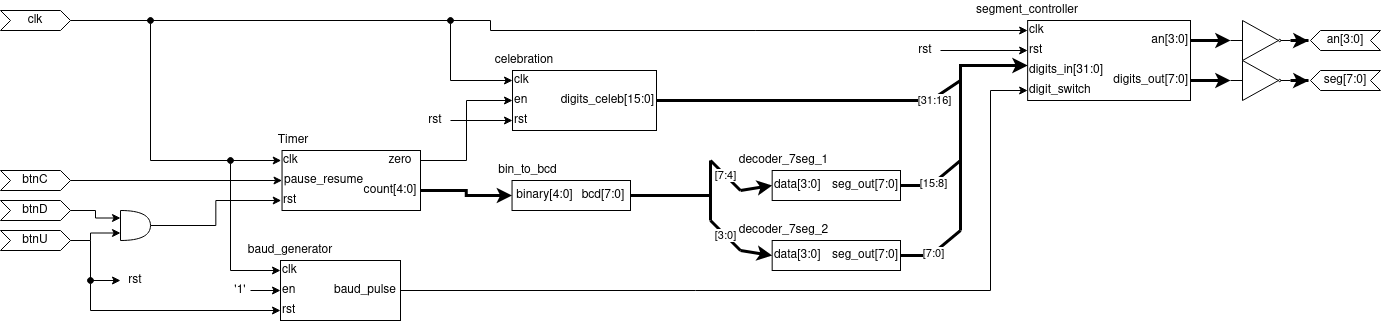

The diagram above was exported from draw.io. Its source (the exported page's mxGraphModel, read from the mxfile embedded in the PNG):
<mxGraphModel dx="1588" dy="957" grid="1" gridSize="10" guides="1" tooltips="1" connect="1" arrows="1" fold="1" page="1" pageScale="1" pageWidth="850" pageHeight="1100" math="0" shadow="0">
  <root>
    <mxCell id="0" />
    <mxCell id="1" parent="0" />
    <mxCell id="2" style="edgeStyle=orthogonalEdgeStyle;rounded=0;orthogonalLoop=1;jettySize=auto;html=1;exitX=1;exitY=0.5;exitDx=0;exitDy=0;entryX=0;entryY=0.5;entryDx=0;entryDy=0;" edge="1" source="3" target="57" parent="1">
      <mxGeometry relative="1" as="geometry">
        <mxPoint x="810" y="300.1428571428571" as="targetPoint" />
        <Array as="points">
          <mxPoint x="810" y="270" />
          <mxPoint x="810" y="280" />
        </Array>
      </mxGeometry>
    </mxCell>
    <mxCell id="3" value="&lt;div&gt;clk&lt;/div&gt;" style="shape=step;perimeter=stepPerimeter;whiteSpace=wrap;html=1;fixedSize=1;size=10;" vertex="1" parent="1">
      <mxGeometry x="320" y="260" width="70" height="20" as="geometry" />
    </mxCell>
    <mxCell id="4" style="edgeStyle=orthogonalEdgeStyle;rounded=0;orthogonalLoop=1;jettySize=auto;html=1;exitX=1;exitY=0.5;exitDx=0;exitDy=0;entryX=0;entryY=0.25;entryDx=0;entryDy=0;entryPerimeter=0;" edge="1" source="5" target="19" parent="1">
      <mxGeometry relative="1" as="geometry" />
    </mxCell>
    <mxCell id="5" value="btnD" style="shape=step;perimeter=stepPerimeter;whiteSpace=wrap;html=1;fixedSize=1;size=10;" vertex="1" parent="1">
      <mxGeometry x="320" y="450" width="70" height="20" as="geometry" />
    </mxCell>
    <mxCell id="6" style="edgeStyle=orthogonalEdgeStyle;rounded=0;orthogonalLoop=1;jettySize=auto;html=1;exitX=1;exitY=0.5;exitDx=0;exitDy=0;entryX=0;entryY=0.75;entryDx=0;entryDy=0;entryPerimeter=0;" edge="1" source="7" target="19" parent="1">
      <mxGeometry relative="1" as="geometry">
        <Array as="points">
          <mxPoint x="410" y="490" />
        </Array>
      </mxGeometry>
    </mxCell>
    <mxCell id="7" value="btnU" style="shape=step;perimeter=stepPerimeter;whiteSpace=wrap;html=1;fixedSize=1;size=10;" vertex="1" parent="1">
      <mxGeometry x="320" y="480" width="70" height="20" as="geometry" />
    </mxCell>
    <mxCell id="8" style="edgeStyle=orthogonalEdgeStyle;rounded=0;orthogonalLoop=1;jettySize=auto;html=1;exitX=1;exitY=0.5;exitDx=0;exitDy=0;entryX=0;entryY=0.5;entryDx=0;entryDy=0;" edge="1" source="9" target="14" parent="1">
      <mxGeometry relative="1" as="geometry" />
    </mxCell>
    <mxCell id="9" value="btnC" style="shape=step;perimeter=stepPerimeter;whiteSpace=wrap;html=1;fixedSize=1;size=10;" vertex="1" parent="1">
      <mxGeometry x="320" y="420" width="70" height="20" as="geometry" />
    </mxCell>
    <mxCell id="10" value="" style="group" vertex="1" connectable="0" parent="1">
      <mxGeometry x="590" y="380" width="150" height="80" as="geometry" />
    </mxCell>
    <mxCell id="11" value="Timer" style="text;html=1;strokeColor=none;fillColor=none;align=center;verticalAlign=middle;whiteSpace=wrap;rounded=0;" vertex="1" parent="10">
      <mxGeometry width="46.15384615384615" height="20" as="geometry" />
    </mxCell>
    <mxCell id="12" value="" style="rounded=0;whiteSpace=wrap;html=1;" vertex="1" parent="10">
      <mxGeometry x="11.538461538461538" y="20" width="138.46153846153845" height="60" as="geometry" />
    </mxCell>
    <mxCell id="13" value="clk" style="text;html=1;strokeColor=none;fillColor=none;align=left;verticalAlign=middle;whiteSpace=wrap;rounded=0;" vertex="1" parent="10">
      <mxGeometry x="10.714285714285714" y="20" width="35.44285714285714" height="20" as="geometry" />
    </mxCell>
    <mxCell id="14" value="pause_resume" style="text;html=1;strokeColor=none;fillColor=none;align=left;verticalAlign=middle;whiteSpace=wrap;rounded=0;" vertex="1" parent="10">
      <mxGeometry x="11.539285714285713" y="40" width="84.88928571428572" height="20" as="geometry" />
    </mxCell>
    <mxCell id="15" value="rst" style="text;html=1;strokeColor=none;fillColor=none;align=left;verticalAlign=middle;whiteSpace=wrap;rounded=0;" vertex="1" parent="10">
      <mxGeometry x="10.714285714285714" y="60" width="35.44285714285714" height="20" as="geometry" />
    </mxCell>
    <mxCell id="16" value="zero" style="text;html=1;strokeColor=none;fillColor=none;align=center;verticalAlign=middle;whiteSpace=wrap;rounded=0;" vertex="1" parent="10">
      <mxGeometry x="110" y="20" width="40" height="20" as="geometry" />
    </mxCell>
    <mxCell id="17" value="count[4:0]" style="text;html=1;strokeColor=none;fillColor=none;align=center;verticalAlign=middle;whiteSpace=wrap;rounded=0;" vertex="1" parent="10">
      <mxGeometry x="90" y="50" width="60" height="20" as="geometry" />
    </mxCell>
    <mxCell id="18" style="edgeStyle=orthogonalEdgeStyle;rounded=0;orthogonalLoop=1;jettySize=auto;html=1;exitX=1;exitY=0.5;exitDx=0;exitDy=0;exitPerimeter=0;entryX=0;entryY=0.5;entryDx=0;entryDy=0;" edge="1" source="19" target="15" parent="1">
      <mxGeometry relative="1" as="geometry" />
    </mxCell>
    <mxCell id="19" value="" style="shape=or;whiteSpace=wrap;html=1;" vertex="1" parent="1">
      <mxGeometry x="440" y="460" width="30" height="30" as="geometry" />
    </mxCell>
    <mxCell id="20" value="" style="endArrow=classic;html=1;entryX=0;entryY=0.5;entryDx=0;entryDy=0;rounded=0;startArrow=oval;startFill=1;" edge="1" target="13" parent="1">
      <mxGeometry width="50" height="50" relative="1" as="geometry">
        <mxPoint x="470" y="270" as="sourcePoint" />
        <mxPoint x="380" y="440" as="targetPoint" />
        <Array as="points">
          <mxPoint x="470" y="410" />
        </Array>
      </mxGeometry>
    </mxCell>
    <mxCell id="21" value="" style="group" vertex="1" connectable="0" parent="1">
      <mxGeometry x="810" y="410" width="140" height="50" as="geometry" />
    </mxCell>
    <mxCell id="22" value="" style="rounded=0;whiteSpace=wrap;html=1;align=left;" vertex="1" parent="21">
      <mxGeometry x="21.538461538461537" y="20" width="118.46153846153845" height="30" as="geometry" />
    </mxCell>
    <mxCell id="23" value="bin_to_bcd" style="text;html=1;strokeColor=none;fillColor=none;align=center;verticalAlign=middle;whiteSpace=wrap;rounded=0;" vertex="1" parent="21">
      <mxGeometry width="75.38461538461539" height="20" as="geometry" />
    </mxCell>
    <mxCell id="24" value="binary[4:0]" style="text;html=1;strokeColor=none;fillColor=none;align=center;verticalAlign=middle;whiteSpace=wrap;rounded=0;" vertex="1" parent="21">
      <mxGeometry x="21.538461538461537" y="25" width="64.61538461538461" height="20" as="geometry" />
    </mxCell>
    <mxCell id="25" value="bcd[7:0]" style="text;html=1;strokeColor=none;fillColor=none;align=center;verticalAlign=middle;whiteSpace=wrap;rounded=0;" vertex="1" parent="21">
      <mxGeometry x="86.15384615384615" y="25" width="53.84615384615385" height="20" as="geometry" />
    </mxCell>
    <mxCell id="26" style="edgeStyle=orthogonalEdgeStyle;rounded=0;orthogonalLoop=1;jettySize=auto;html=1;exitX=1;exitY=0.5;exitDx=0;exitDy=0;entryX=0;entryY=0.5;entryDx=0;entryDy=0;startArrow=none;startFill=0;strokeWidth=3;" edge="1" source="17" target="24" parent="1">
      <mxGeometry relative="1" as="geometry" />
    </mxCell>
    <mxCell id="27" value="" style="group" vertex="1" connectable="0" parent="1">
      <mxGeometry x="1080" y="400" width="140" height="60" as="geometry" />
    </mxCell>
    <mxCell id="28" value="" style="group" vertex="1" connectable="0" parent="27">
      <mxGeometry width="140" height="60" as="geometry" />
    </mxCell>
    <mxCell id="29" value="" style="rounded=0;whiteSpace=wrap;html=1;align=left;" vertex="1" parent="28">
      <mxGeometry x="11.666666666666668" y="20" width="128.33333333333334" height="30" as="geometry" />
    </mxCell>
    <mxCell id="30" value="decoder_7seg_1" style="text;html=1;strokeColor=none;fillColor=none;align=center;verticalAlign=middle;whiteSpace=wrap;rounded=0;" vertex="1" parent="28">
      <mxGeometry width="46.66666666666667" height="20" as="geometry" />
    </mxCell>
    <mxCell id="31" value="data[3:0]" style="text;html=1;strokeColor=none;fillColor=none;align=left;verticalAlign=middle;whiteSpace=wrap;rounded=0;" vertex="1" parent="28">
      <mxGeometry x="11.666666666666668" y="25" width="58.333333333333336" height="20" as="geometry" />
    </mxCell>
    <mxCell id="32" value="&lt;div align=&quot;right&quot;&gt;seg_out[7:0]&lt;/div&gt;" style="text;html=1;strokeColor=none;fillColor=none;align=right;verticalAlign=middle;whiteSpace=wrap;rounded=0;" vertex="1" parent="28">
      <mxGeometry x="58.333333333333336" y="25" width="81.66666666666667" height="20" as="geometry" />
    </mxCell>
    <mxCell id="33" style="edgeStyle=orthogonalEdgeStyle;rounded=0;orthogonalLoop=1;jettySize=auto;html=1;exitX=1;exitY=0.5;exitDx=0;exitDy=0;startArrow=none;startFill=0;strokeWidth=3;endArrow=none;endFill=0;" edge="1" source="25" parent="1">
      <mxGeometry relative="1" as="geometry">
        <mxPoint x="1030" y="470" as="targetPoint" />
        <Array as="points">
          <mxPoint x="1030" y="445" />
        </Array>
      </mxGeometry>
    </mxCell>
    <mxCell id="34" value="" style="endArrow=none;html=1;strokeWidth=3;endFill=0;" edge="1" parent="1">
      <mxGeometry relative="1" as="geometry">
        <mxPoint x="1030" y="410" as="sourcePoint" />
        <mxPoint x="1060" y="440" as="targetPoint" />
      </mxGeometry>
    </mxCell>
    <mxCell id="35" value="&lt;div&gt;[7:4]&lt;/div&gt;" style="edgeLabel;resizable=0;html=1;align=center;verticalAlign=middle;" connectable="0" vertex="1" parent="34">
      <mxGeometry relative="1" as="geometry" />
    </mxCell>
    <mxCell id="36" value="" style="endArrow=none;html=1;strokeWidth=3;endFill=0;" edge="1" parent="1">
      <mxGeometry relative="1" as="geometry">
        <mxPoint x="1030" y="470" as="sourcePoint" />
        <mxPoint x="1060" y="500" as="targetPoint" />
      </mxGeometry>
    </mxCell>
    <mxCell id="37" value="[3:0]" style="edgeLabel;resizable=0;html=1;align=center;verticalAlign=middle;" connectable="0" vertex="1" parent="36">
      <mxGeometry relative="1" as="geometry" />
    </mxCell>
    <mxCell id="38" value="" style="endArrow=classic;html=1;strokeWidth=3;entryX=0;entryY=0.5;entryDx=0;entryDy=0;rounded=0;" edge="1" target="96" parent="1">
      <mxGeometry width="50" height="50" relative="1" as="geometry">
        <mxPoint x="1060" y="500" as="sourcePoint" />
        <mxPoint x="1110" y="505" as="targetPoint" />
      </mxGeometry>
    </mxCell>
    <mxCell id="39" value="" style="endArrow=none;html=1;strokeWidth=3;" edge="1" parent="1">
      <mxGeometry width="50" height="50" relative="1" as="geometry">
        <mxPoint x="1030" y="450" as="sourcePoint" />
        <mxPoint x="1030" y="410" as="targetPoint" />
      </mxGeometry>
    </mxCell>
    <mxCell id="40" value="" style="endArrow=classic;html=1;strokeWidth=3;entryX=0;entryY=0.5;entryDx=0;entryDy=0;rounded=0;" edge="1" target="31" parent="1">
      <mxGeometry width="50" height="50" relative="1" as="geometry">
        <mxPoint x="1060" y="440" as="sourcePoint" />
        <mxPoint x="1090" y="390" as="targetPoint" />
      </mxGeometry>
    </mxCell>
    <mxCell id="41" value="" style="group" vertex="1" connectable="0" parent="1">
      <mxGeometry x="820" y="300" width="180" height="80" as="geometry" />
    </mxCell>
    <mxCell id="42" value="" style="rounded=0;whiteSpace=wrap;html=1;align=left;" vertex="1" parent="41">
      <mxGeometry x="12" y="20" width="144" height="60" as="geometry" />
    </mxCell>
    <mxCell id="43" value="celebration" style="text;html=1;strokeColor=none;fillColor=none;align=center;verticalAlign=middle;whiteSpace=wrap;rounded=0;" vertex="1" parent="41">
      <mxGeometry width="48" height="20" as="geometry" />
    </mxCell>
    <mxCell id="44" value="clk" style="text;html=1;strokeColor=none;fillColor=none;align=left;verticalAlign=middle;whiteSpace=wrap;rounded=0;" vertex="1" parent="41">
      <mxGeometry x="12" y="20" width="48" height="20" as="geometry" />
    </mxCell>
    <mxCell id="45" value="en" style="text;html=1;strokeColor=none;fillColor=none;align=left;verticalAlign=middle;whiteSpace=wrap;rounded=0;" vertex="1" parent="41">
      <mxGeometry x="12" y="40" width="48" height="20" as="geometry" />
    </mxCell>
    <mxCell id="46" value="rst" style="text;html=1;strokeColor=none;fillColor=none;align=left;verticalAlign=middle;whiteSpace=wrap;rounded=0;" vertex="1" parent="41">
      <mxGeometry x="12" y="60" width="48" height="20" as="geometry" />
    </mxCell>
    <mxCell id="47" value="&lt;div&gt;digits_celeb[15:0]&lt;/div&gt;" style="text;html=1;strokeColor=none;fillColor=none;align=right;verticalAlign=middle;whiteSpace=wrap;rounded=0;" vertex="1" parent="41">
      <mxGeometry x="24" y="40" width="132" height="20" as="geometry" />
    </mxCell>
    <mxCell id="48" value="" style="endArrow=classic;html=1;strokeWidth=1;entryX=0;entryY=0.5;entryDx=0;entryDy=0;startArrow=oval;startFill=1;edgeStyle=orthogonalEdgeStyle;rounded=0;" edge="1" target="44" parent="1">
      <mxGeometry width="50" height="50" relative="1" as="geometry">
        <mxPoint x="770" y="270" as="sourcePoint" />
        <mxPoint x="870" y="400" as="targetPoint" />
        <Array as="points">
          <mxPoint x="770" y="330" />
        </Array>
      </mxGeometry>
    </mxCell>
    <mxCell id="49" style="edgeStyle=orthogonalEdgeStyle;rounded=0;orthogonalLoop=1;jettySize=auto;html=1;exitX=1;exitY=0.5;exitDx=0;exitDy=0;entryX=0;entryY=0.5;entryDx=0;entryDy=0;startArrow=none;startFill=0;endArrow=classic;endFill=1;strokeWidth=1;" edge="1" source="16" target="45" parent="1">
      <mxGeometry relative="1" as="geometry" />
    </mxCell>
    <mxCell id="50" value="" style="endArrow=classic;html=1;strokeWidth=1;edgeStyle=orthogonalEdgeStyle;rounded=0;" edge="1" parent="1">
      <mxGeometry width="50" height="50" relative="1" as="geometry">
        <mxPoint x="410" y="490" as="sourcePoint" />
        <mxPoint x="440" y="530" as="targetPoint" />
        <Array as="points">
          <mxPoint x="410" y="530" />
        </Array>
      </mxGeometry>
    </mxCell>
    <mxCell id="51" value="rst" style="text;html=1;strokeColor=none;fillColor=none;align=center;verticalAlign=middle;whiteSpace=wrap;rounded=0;" vertex="1" parent="1">
      <mxGeometry x="440" y="520" width="30" height="20" as="geometry" />
    </mxCell>
    <mxCell id="52" style="edgeStyle=orthogonalEdgeStyle;rounded=0;orthogonalLoop=1;jettySize=auto;html=1;exitX=1;exitY=0.5;exitDx=0;exitDy=0;entryX=0;entryY=0.5;entryDx=0;entryDy=0;startArrow=none;startFill=0;endArrow=classic;endFill=1;strokeWidth=1;" edge="1" source="53" target="46" parent="1">
      <mxGeometry relative="1" as="geometry" />
    </mxCell>
    <mxCell id="53" value="rst" style="text;html=1;strokeColor=none;fillColor=none;align=center;verticalAlign=middle;whiteSpace=wrap;rounded=0;" vertex="1" parent="1">
      <mxGeometry x="740" y="360" width="30" height="20" as="geometry" />
    </mxCell>
    <mxCell id="54" value="" style="group" vertex="1" connectable="0" parent="1">
      <mxGeometry x="1330" y="250" width="180" height="100" as="geometry" />
    </mxCell>
    <mxCell id="55" value="" style="rounded=0;whiteSpace=wrap;html=1;align=left;" vertex="1" parent="54">
      <mxGeometry x="17.142857142857142" y="20" width="162.85714285714286" height="80" as="geometry" />
    </mxCell>
    <mxCell id="56" value="segment_controller" style="text;html=1;strokeColor=none;fillColor=none;align=center;verticalAlign=middle;whiteSpace=wrap;rounded=0;" vertex="1" parent="54">
      <mxGeometry width="34.285714285714285" height="20" as="geometry" />
    </mxCell>
    <mxCell id="57" value="&lt;div align=&quot;left&quot;&gt;clk&lt;/div&gt;" style="text;html=1;strokeColor=none;fillColor=none;align=left;verticalAlign=middle;whiteSpace=wrap;rounded=0;" vertex="1" parent="54">
      <mxGeometry x="17.142857142857142" y="20" width="34.285714285714285" height="20" as="geometry" />
    </mxCell>
    <mxCell id="58" value="rst" style="text;html=1;strokeColor=none;fillColor=none;align=left;verticalAlign=middle;whiteSpace=wrap;rounded=0;" vertex="1" parent="54">
      <mxGeometry x="17.142857142857142" y="40" width="34.285714285714285" height="20" as="geometry" />
    </mxCell>
    <mxCell id="59" value="digits_in[31:0]" style="text;html=1;strokeColor=none;fillColor=none;align=left;verticalAlign=middle;whiteSpace=wrap;rounded=0;" vertex="1" parent="54">
      <mxGeometry x="17.142857142857142" y="60" width="34.285714285714285" height="20" as="geometry" />
    </mxCell>
    <mxCell id="60" value="&lt;div&gt;digit_switch&lt;/div&gt;" style="text;html=1;strokeColor=none;fillColor=none;align=left;verticalAlign=middle;whiteSpace=wrap;rounded=0;" vertex="1" parent="54">
      <mxGeometry x="17.142857142857142" y="80" width="34.285714285714285" height="20" as="geometry" />
    </mxCell>
    <mxCell id="61" value="&lt;div align=&quot;right&quot;&gt;an[3:0]&lt;/div&gt;" style="text;html=1;strokeColor=none;fillColor=none;align=right;verticalAlign=middle;whiteSpace=wrap;rounded=0;" vertex="1" parent="54">
      <mxGeometry x="130" y="30" width="50" height="20" as="geometry" />
    </mxCell>
    <mxCell id="62" value="digits_out[7:0]" style="text;html=1;strokeColor=none;fillColor=none;align=right;verticalAlign=middle;whiteSpace=wrap;rounded=0;" vertex="1" parent="54">
      <mxGeometry x="110" y="70" width="70" height="20" as="geometry" />
    </mxCell>
    <mxCell id="63" style="edgeStyle=orthogonalEdgeStyle;rounded=0;orthogonalLoop=1;jettySize=auto;html=1;exitX=0;exitY=0.25;exitDx=0;exitDy=0;startArrow=classic;startFill=1;endArrow=none;endFill=0;strokeWidth=3;" edge="1" source="59" parent="1">
      <mxGeometry relative="1" as="geometry">
        <mxPoint x="1280" y="480" as="targetPoint" />
      </mxGeometry>
    </mxCell>
    <mxCell id="64" style="rounded=0;orthogonalLoop=1;jettySize=auto;html=1;exitX=1;exitY=0.5;exitDx=0;exitDy=0;startArrow=none;startFill=0;endArrow=none;endFill=0;strokeWidth=3;" edge="1" parent="1">
      <mxGeometry relative="1" as="geometry">
        <mxPoint x="1280" y="480" as="targetPoint" />
        <mxPoint x="1220" y="505" as="sourcePoint" />
        <Array as="points">
          <mxPoint x="1250" y="505" />
        </Array>
      </mxGeometry>
    </mxCell>
    <mxCell id="65" value="[7:0]" style="edgeLabel;html=1;align=center;verticalAlign=middle;resizable=0;points=[];" vertex="1" connectable="0" parent="64">
      <mxGeometry x="-0.1311" y="10" relative="1" as="geometry">
        <mxPoint x="9" y="5" as="offset" />
      </mxGeometry>
    </mxCell>
    <mxCell id="66" style="rounded=0;orthogonalLoop=1;jettySize=auto;html=1;exitX=1;exitY=0.5;exitDx=0;exitDy=0;startArrow=none;startFill=0;endArrow=none;endFill=0;strokeWidth=3;" edge="1" parent="1">
      <mxGeometry relative="1" as="geometry">
        <mxPoint x="1280" y="410" as="targetPoint" />
        <mxPoint x="1220" y="435" as="sourcePoint" />
        <Array as="points">
          <mxPoint x="1250" y="435" />
        </Array>
      </mxGeometry>
    </mxCell>
    <mxCell id="67" value="[15:8]" style="edgeLabel;html=1;align=center;verticalAlign=middle;resizable=0;points=[];" vertex="1" connectable="0" parent="66">
      <mxGeometry x="-0.1311" y="10" relative="1" as="geometry">
        <mxPoint x="9" y="5" as="offset" />
      </mxGeometry>
    </mxCell>
    <mxCell id="68" style="edgeStyle=none;rounded=0;orthogonalLoop=1;jettySize=auto;html=1;exitX=1;exitY=0.5;exitDx=0;exitDy=0;startArrow=none;startFill=0;endArrow=none;endFill=0;strokeWidth=3;" edge="1" source="47" parent="1">
      <mxGeometry relative="1" as="geometry">
        <mxPoint x="1280" y="330" as="targetPoint" />
        <Array as="points">
          <mxPoint x="1250" y="350" />
        </Array>
      </mxGeometry>
    </mxCell>
    <mxCell id="69" value="&lt;div&gt;[31:16]&lt;/div&gt;" style="edgeLabel;html=1;align=center;verticalAlign=middle;resizable=0;points=[];" vertex="1" connectable="0" parent="68">
      <mxGeometry x="0.7165" y="1" relative="1" as="geometry">
        <mxPoint x="11.72" y="1" as="offset" />
      </mxGeometry>
    </mxCell>
    <mxCell id="70" style="edgeStyle=orthogonalEdgeStyle;rounded=0;orthogonalLoop=1;jettySize=auto;html=1;exitX=1;exitY=0.5;exitDx=0;exitDy=0;entryX=0;entryY=0.5;entryDx=0;entryDy=0;startArrow=none;startFill=0;endArrow=classic;endFill=1;strokeWidth=1;" edge="1" source="71" target="58" parent="1">
      <mxGeometry relative="1" as="geometry" />
    </mxCell>
    <mxCell id="71" value="rst" style="text;html=1;strokeColor=none;fillColor=none;align=center;verticalAlign=middle;whiteSpace=wrap;rounded=0;" vertex="1" parent="1">
      <mxGeometry x="1230" y="290" width="30" height="20" as="geometry" />
    </mxCell>
    <mxCell id="72" value="" style="group" vertex="1" connectable="0" parent="1">
      <mxGeometry x="590" y="490" width="130" height="80" as="geometry" />
    </mxCell>
    <mxCell id="73" value="" style="rounded=0;whiteSpace=wrap;html=1;align=left;" vertex="1" parent="72">
      <mxGeometry x="10" y="20" width="120" height="60" as="geometry" />
    </mxCell>
    <mxCell id="74" value="baud_generator" style="text;html=1;strokeColor=none;fillColor=none;align=center;verticalAlign=middle;whiteSpace=wrap;rounded=0;" vertex="1" parent="72">
      <mxGeometry width="40" height="20" as="geometry" />
    </mxCell>
    <mxCell id="75" value="clk" style="text;html=1;strokeColor=none;fillColor=none;align=left;verticalAlign=middle;whiteSpace=wrap;rounded=0;" vertex="1" parent="72">
      <mxGeometry x="10" y="20" width="40" height="20" as="geometry" />
    </mxCell>
    <mxCell id="76" value="en" style="text;html=1;strokeColor=none;fillColor=none;align=left;verticalAlign=middle;whiteSpace=wrap;rounded=0;" vertex="1" parent="72">
      <mxGeometry x="10" y="40" width="40" height="20" as="geometry" />
    </mxCell>
    <mxCell id="77" value="rst" style="text;html=1;strokeColor=none;fillColor=none;align=left;verticalAlign=middle;whiteSpace=wrap;rounded=0;" vertex="1" parent="72">
      <mxGeometry x="10" y="60" width="40" height="20" as="geometry" />
    </mxCell>
    <mxCell id="78" value="baud_pulse" style="text;html=1;strokeColor=none;fillColor=none;align=center;verticalAlign=middle;whiteSpace=wrap;rounded=0;" vertex="1" parent="72">
      <mxGeometry x="60" y="40" width="70" height="20" as="geometry" />
    </mxCell>
    <mxCell id="79" style="edgeStyle=orthogonalEdgeStyle;rounded=0;orthogonalLoop=1;jettySize=auto;html=1;exitX=0;exitY=0.5;exitDx=0;exitDy=0;startArrow=classic;startFill=1;endArrow=oval;endFill=1;strokeWidth=1;" edge="1" source="75" parent="1">
      <mxGeometry relative="1" as="geometry">
        <mxPoint x="550" y="410" as="targetPoint" />
      </mxGeometry>
    </mxCell>
    <mxCell id="80" style="edgeStyle=orthogonalEdgeStyle;rounded=0;orthogonalLoop=1;jettySize=auto;html=1;exitX=0;exitY=0.5;exitDx=0;exitDy=0;startArrow=classic;startFill=1;endArrow=oval;endFill=1;strokeWidth=1;" edge="1" source="77" parent="1">
      <mxGeometry relative="1" as="geometry">
        <mxPoint x="410" y="530" as="targetPoint" />
      </mxGeometry>
    </mxCell>
    <mxCell id="81" style="edgeStyle=orthogonalEdgeStyle;rounded=0;orthogonalLoop=1;jettySize=auto;html=1;exitX=1;exitY=0.5;exitDx=0;exitDy=0;entryX=0;entryY=0.5;entryDx=0;entryDy=0;startArrow=none;startFill=0;endArrow=classic;endFill=1;strokeWidth=1;" edge="1" source="82" target="76" parent="1">
      <mxGeometry relative="1" as="geometry" />
    </mxCell>
    <mxCell id="82" value="'1'" style="text;html=1;strokeColor=none;fillColor=none;align=center;verticalAlign=middle;whiteSpace=wrap;rounded=0;" vertex="1" parent="1">
      <mxGeometry x="550" y="530" width="20" height="20" as="geometry" />
    </mxCell>
    <mxCell id="83" style="edgeStyle=orthogonalEdgeStyle;rounded=0;orthogonalLoop=1;jettySize=auto;html=1;exitX=1;exitY=0.5;exitDx=0;exitDy=0;entryX=0;entryY=0.5;entryDx=0;entryDy=0;startArrow=none;startFill=0;endArrow=classic;endFill=1;strokeWidth=1;" edge="1" source="78" target="60" parent="1">
      <mxGeometry relative="1" as="geometry">
        <Array as="points">
          <mxPoint x="1310" y="540" />
          <mxPoint x="1310" y="340" />
        </Array>
      </mxGeometry>
    </mxCell>
    <mxCell id="84" value="&lt;div&gt;an[3:0]&lt;/div&gt;" style="shape=step;perimeter=stepPerimeter;whiteSpace=wrap;html=1;fixedSize=1;size=10;direction=west;" vertex="1" parent="1">
      <mxGeometry x="1630" y="280" width="70" height="20" as="geometry" />
    </mxCell>
    <mxCell id="85" style="edgeStyle=orthogonalEdgeStyle;rounded=0;orthogonalLoop=1;jettySize=auto;html=1;exitX=1;exitY=0.5;exitDx=0;exitDy=0;entryX=1.029;entryY=0.483;entryDx=0;entryDy=0;entryPerimeter=0;startArrow=none;startFill=0;endArrow=classic;endFill=1;strokeWidth=3;" edge="1" source="86" target="84" parent="1">
      <mxGeometry relative="1" as="geometry" />
    </mxCell>
    <mxCell id="86" value="" style="verticalLabelPosition=bottom;shadow=0;dashed=0;align=center;html=1;verticalAlign=top;shape=mxgraph.electrical.logic_gates.buffer2;negating=1;" vertex="1" parent="1">
      <mxGeometry x="1550" y="270" width="60" height="40" as="geometry" />
    </mxCell>
    <mxCell id="87" style="edgeStyle=orthogonalEdgeStyle;rounded=0;orthogonalLoop=1;jettySize=auto;html=1;exitX=1;exitY=0.5;exitDx=0;exitDy=0;entryX=0;entryY=0.5;entryDx=0;entryDy=0;startArrow=none;startFill=0;endArrow=classic;endFill=1;strokeWidth=3;" edge="1" source="61" target="86" parent="1">
      <mxGeometry relative="1" as="geometry" />
    </mxCell>
    <mxCell id="88" value="seg[7:0]" style="shape=step;perimeter=stepPerimeter;whiteSpace=wrap;html=1;fixedSize=1;size=10;direction=west;" vertex="1" parent="1">
      <mxGeometry x="1630" y="320" width="70" height="20" as="geometry" />
    </mxCell>
    <mxCell id="89" style="edgeStyle=orthogonalEdgeStyle;rounded=0;orthogonalLoop=1;jettySize=auto;html=1;exitX=1;exitY=0.5;exitDx=0;exitDy=0;entryX=1.029;entryY=0.483;entryDx=0;entryDy=0;entryPerimeter=0;startArrow=none;startFill=0;endArrow=classic;endFill=1;strokeWidth=3;" edge="1" source="90" target="88" parent="1">
      <mxGeometry relative="1" as="geometry" />
    </mxCell>
    <mxCell id="90" value="" style="verticalLabelPosition=bottom;shadow=0;dashed=0;align=center;html=1;verticalAlign=top;shape=mxgraph.electrical.logic_gates.buffer2;negating=1;" vertex="1" parent="1">
      <mxGeometry x="1550" y="310" width="60" height="40" as="geometry" />
    </mxCell>
    <mxCell id="91" style="edgeStyle=orthogonalEdgeStyle;rounded=0;orthogonalLoop=1;jettySize=auto;html=1;exitX=1;exitY=0.5;exitDx=0;exitDy=0;entryX=0;entryY=0.5;entryDx=0;entryDy=0;startArrow=none;startFill=0;endArrow=classic;endFill=1;strokeWidth=3;" edge="1" target="90" parent="1">
      <mxGeometry relative="1" as="geometry">
        <mxPoint x="1510" y="330" as="sourcePoint" />
      </mxGeometry>
    </mxCell>
    <mxCell id="92" value="" style="group" vertex="1" connectable="0" parent="1">
      <mxGeometry x="1080" y="470" width="140" height="60" as="geometry" />
    </mxCell>
    <mxCell id="93" value="" style="group" vertex="1" connectable="0" parent="92">
      <mxGeometry width="140" height="60" as="geometry" />
    </mxCell>
    <mxCell id="94" value="" style="rounded=0;whiteSpace=wrap;html=1;align=left;" vertex="1" parent="93">
      <mxGeometry x="11.666666666666668" y="20" width="128.33333333333334" height="30" as="geometry" />
    </mxCell>
    <mxCell id="95" value="&lt;div&gt;decoder_7seg_2&lt;/div&gt;" style="text;html=1;strokeColor=none;fillColor=none;align=center;verticalAlign=middle;whiteSpace=wrap;rounded=0;" vertex="1" parent="93">
      <mxGeometry width="46.66666666666667" height="20" as="geometry" />
    </mxCell>
    <mxCell id="96" value="data[3:0]" style="text;html=1;strokeColor=none;fillColor=none;align=left;verticalAlign=middle;whiteSpace=wrap;rounded=0;" vertex="1" parent="93">
      <mxGeometry x="11.666666666666668" y="25" width="58.333333333333336" height="20" as="geometry" />
    </mxCell>
    <mxCell id="97" value="&lt;div align=&quot;right&quot;&gt;seg_out[7:0]&lt;/div&gt;" style="text;html=1;strokeColor=none;fillColor=none;align=right;verticalAlign=middle;whiteSpace=wrap;rounded=0;" vertex="1" parent="93">
      <mxGeometry x="58.333333333333336" y="25" width="81.66666666666667" height="20" as="geometry" />
    </mxCell>
  </root>
</mxGraphModel>